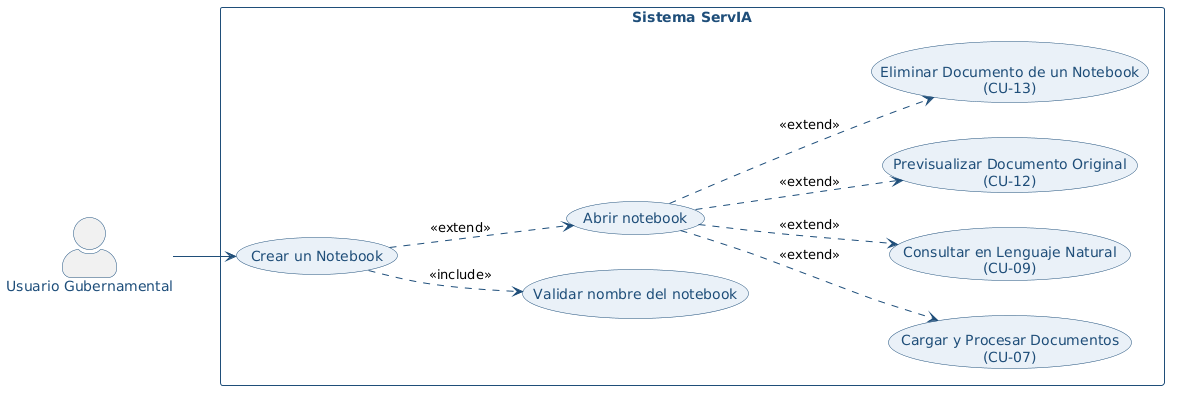

The diagram above was rendered by PlantUML. Its source (embedded in the PNG):
@startuml
left to right direction

skinparam backgroundColor white
skinparam actorStyle awesome
skinparam usecase {
  BackgroundColor #EAF1F8
  BorderColor #1F4E79
  FontColor #1F4E79
}
skinparam actor {
  BorderColor #1F4E79
  FontColor #1F4E79
}
skinparam rectangle {
  BorderColor #1F4E79
  FontColor #1F4E79
  FontStyle bold
}
skinparam ArrowColor #1F4E79
skinparam packageStyle rectangle

actor "Usuario Gubernamental" as UG
rectangle "Sistema ServIA" {
  usecase "Crear un Notebook" as CU11
  usecase "Validar nombre del notebook" as S1
  usecase "Abrir notebook" as S2
  usecase "Cargar y Procesar Documentos\n(CU-07)" as RCU07
  usecase "Consultar en Lenguaje Natural\n(CU-09)" as RCU09
  usecase "Previsualizar Documento Original\n(CU-12)" as RCU12
  usecase "Eliminar Documento de un Notebook\n(CU-13)" as RCU13
}
UG --> CU11
CU11 ..> S1 : <<include>>
CU11 ..> S2 : <<extend>>
S2 ..> RCU07 : <<extend>>
S2 ..> RCU09 : <<extend>>
S2 ..> RCU12 : <<extend>>
S2 ..> RCU13 : <<extend>>
@enduml